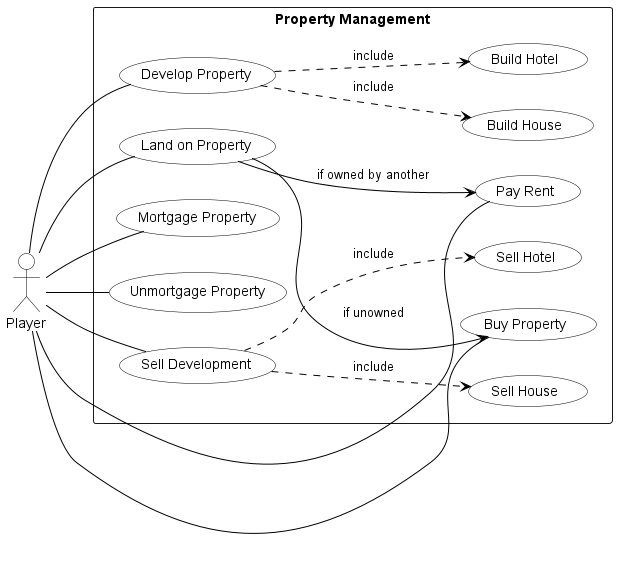

The diagram above was rendered by PlantUML. Its source (embedded in the PNG):
@startuml
skinparam usecase {
  BackgroundColor white
  BorderColor black
  ArrowColor black
}
skinparam actor {
  BackgroundColor white
  BorderColor black
}
skinparam note {
  BackgroundColor white
  BorderColor black
}

left to right direction
actor Player

rectangle "Property Management" {
  Player -- (Land on Property)
  Player -- (Buy Property)
  Player -- (Pay Rent)
  Player -- (Develop Property)
  Player -- (Mortgage Property)
  Player -- (Unmortgage Property)
  Player -- (Sell Development)

  (Land on Property) --> (Pay Rent) : if owned by another
  (Land on Property) --> (Buy Property) : if unowned
  (Develop Property) ..> (Build House) : include
  (Develop Property) ..> (Build Hotel) : include
  (Sell Development) ..> (Sell House) : include
  (Sell Development) ..> (Sell Hotel) : include
}
@enduml